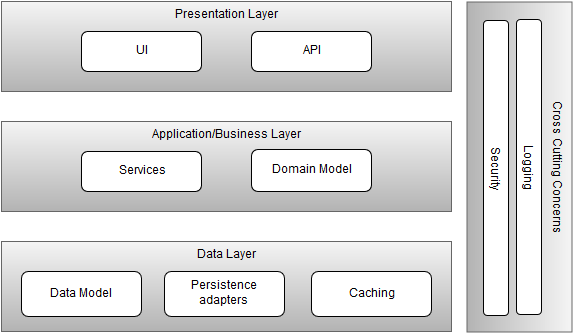

The diagram above was exported from draw.io. Its source (the exported page's mxGraphModel, read from the mxfile embedded in the PNG):
<mxGraphModel dx="1430" dy="742" grid="1" gridSize="10" guides="1" tooltips="1" connect="1" arrows="1" fold="1" page="1" pageScale="1" pageWidth="826" pageHeight="1169" background="#ffffff" math="0" shadow="0">
  <root>
    <mxCell id="0" />
    <mxCell id="1" parent="0" />
    <mxCell id="9" value="Data Layer&lt;br&gt;" style="whiteSpace=wrap;html=1;verticalAlign=top;fillColor=#f5f5f5;strokeColor=#666666;gradientColor=#b3b3b3;" vertex="1" parent="1">
      <mxGeometry x="130" y="430" width="450" height="90" as="geometry" />
    </mxCell>
    <mxCell id="10" value="Presentation Layer&lt;br&gt;" style="whiteSpace=wrap;html=1;verticalAlign=top;fillColor=#f5f5f5;strokeColor=#666666;gradientColor=#b3b3b3;" vertex="1" parent="1">
      <mxGeometry x="130" y="190" width="450" height="90" as="geometry" />
    </mxCell>
    <mxCell id="11" value="Application/Business Layer&lt;br&gt;" style="whiteSpace=wrap;html=1;verticalAlign=top;fillColor=#f5f5f5;strokeColor=#666666;gradientColor=#b3b3b3;" vertex="1" parent="1">
      <mxGeometry x="130" y="310" width="450" height="90" as="geometry" />
    </mxCell>
    <mxCell id="12" value="Services" style="rounded=1;whiteSpace=wrap;html=1;" vertex="1" parent="1">
      <mxGeometry x="210" y="340" width="120" height="40" as="geometry" />
    </mxCell>
    <mxCell id="13" value="Domain Model" style="rounded=1;whiteSpace=wrap;html=1;" vertex="1" parent="1">
      <mxGeometry x="380" y="338" width="120" height="42" as="geometry" />
    </mxCell>
    <mxCell id="14" value="Data Model&lt;br&gt;" style="rounded=1;whiteSpace=wrap;html=1;" vertex="1" parent="1">
      <mxGeometry x="150" y="460" width="120" height="45" as="geometry" />
    </mxCell>
    <mxCell id="15" value="Persistence adapters&lt;br&gt;" style="rounded=1;whiteSpace=wrap;html=1;" vertex="1" parent="1">
      <mxGeometry x="293" y="460" width="120" height="45" as="geometry" />
    </mxCell>
    <mxCell id="16" value="Caching" style="rounded=1;whiteSpace=wrap;html=1;" vertex="1" parent="1">
      <mxGeometry x="440" y="460" width="120" height="45" as="geometry" />
    </mxCell>
    <mxCell id="17" value="UI" style="rounded=1;whiteSpace=wrap;html=1;" vertex="1" parent="1">
      <mxGeometry x="210" y="220" width="120" height="40" as="geometry" />
    </mxCell>
    <mxCell id="18" value="API" style="rounded=1;whiteSpace=wrap;html=1;" vertex="1" parent="1">
      <mxGeometry x="380" y="220" width="120" height="40" as="geometry" />
    </mxCell>
    <mxCell id="19" value="Cross Cutting Concerns&lt;br&gt;" style="whiteSpace=wrap;html=1;verticalAlign=top;rotation=90;fillColor=#f5f5f5;strokeColor=#666666;gradientColor=#b3b3b3;" vertex="1" parent="1">
      <mxGeometry x="483" y="303" width="330" height="105" as="geometry" />
    </mxCell>
    <mxCell id="20" value="Logging" style="rounded=1;whiteSpace=wrap;html=1;rotation=90;" vertex="1" parent="1">
      <mxGeometry x="510" y="343" width="295" height="25" as="geometry" />
    </mxCell>
    <mxCell id="21" value="Security" style="rounded=1;whiteSpace=wrap;html=1;rotation=90;" vertex="1" parent="1">
      <mxGeometry x="477" y="344" width="295" height="25" as="geometry" />
    </mxCell>
  </root>
</mxGraphModel>